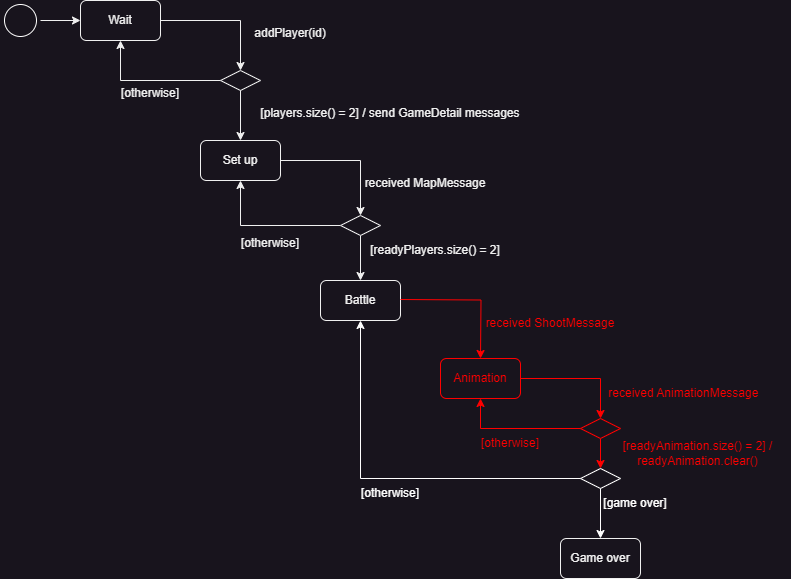

The diagram above was exported from draw.io. Its source (the exported page's mxGraphModel, read from the mxfile embedded in the PNG):
<mxGraphModel dx="1434" dy="836" grid="1" gridSize="10" guides="1" tooltips="1" connect="1" arrows="1" fold="1" page="1" pageScale="1" pageWidth="1100" pageHeight="850" background="none" math="0" shadow="0">
  <root>
    <mxCell id="0" />
    <mxCell id="1" parent="0" />
    <mxCell id="PvtSx2TE44ImXU76YJWu-1" value="" style="ellipse;html=1;shape=startState;rounded=1;shadow=0;comic=0;labelBackgroundColor=none;fontFamily=Verdana;fontSize=12;align=center;direction=south;strokeColor=#FFFFFF;fillColor=default;" parent="1" vertex="1">
      <mxGeometry x="120" y="122" width="40" height="40" as="geometry" />
    </mxCell>
    <mxCell id="PvtSx2TE44ImXU76YJWu-2" value="" style="endArrow=classic;html=1;rounded=0;" parent="1" edge="1">
      <mxGeometry width="50" height="50" relative="1" as="geometry">
        <mxPoint x="160" y="142" as="sourcePoint" />
        <mxPoint x="200" y="142" as="targetPoint" />
      </mxGeometry>
    </mxCell>
    <mxCell id="PvtSx2TE44ImXU76YJWu-3" value="Wait" style="rounded=1;whiteSpace=wrap;html=1;" parent="1" vertex="1">
      <mxGeometry x="200" y="122" width="80" height="40" as="geometry" />
    </mxCell>
    <mxCell id="PvtSx2TE44ImXU76YJWu-15" style="edgeStyle=orthogonalEdgeStyle;rounded=0;orthogonalLoop=1;jettySize=auto;html=1;exitX=1;exitY=0.5;exitDx=0;exitDy=0;entryX=0.5;entryY=0;entryDx=0;entryDy=0;" parent="1" source="PvtSx2TE44ImXU76YJWu-4" target="PvtSx2TE44ImXU76YJWu-13" edge="1">
      <mxGeometry relative="1" as="geometry" />
    </mxCell>
    <mxCell id="PvtSx2TE44ImXU76YJWu-4" value="Set up" style="rounded=1;whiteSpace=wrap;html=1;" parent="1" vertex="1">
      <mxGeometry x="320" y="262" width="80" height="40" as="geometry" />
    </mxCell>
    <mxCell id="PvtSx2TE44ImXU76YJWu-5" value="Battle" style="rounded=1;whiteSpace=wrap;html=1;" parent="1" vertex="1">
      <mxGeometry x="440" y="402" width="80" height="40" as="geometry" />
    </mxCell>
    <mxCell id="PvtSx2TE44ImXU76YJWu-6" value="Animation" style="rounded=1;whiteSpace=wrap;html=1;strokeColor=#FF0000;fontColor=#FF0000;" parent="1" vertex="1">
      <mxGeometry x="560" y="480" width="80" height="40" as="geometry" />
    </mxCell>
    <mxCell id="PvtSx2TE44ImXU76YJWu-7" value="Game over" style="rounded=1;whiteSpace=wrap;html=1;" parent="1" vertex="1">
      <mxGeometry x="680" y="660" width="80" height="40" as="geometry" />
    </mxCell>
    <mxCell id="PvtSx2TE44ImXU76YJWu-8" value="" style="rhombus;whiteSpace=wrap;html=1;" parent="1" vertex="1">
      <mxGeometry x="340" y="192" width="40" height="20" as="geometry" />
    </mxCell>
    <mxCell id="PvtSx2TE44ImXU76YJWu-9" value="" style="endArrow=classic;html=1;rounded=0;entryX=0.5;entryY=0;entryDx=0;entryDy=0;" parent="1" target="PvtSx2TE44ImXU76YJWu-8" edge="1">
      <mxGeometry width="50" height="50" relative="1" as="geometry">
        <mxPoint x="280" y="142" as="sourcePoint" />
        <mxPoint x="330" y="92" as="targetPoint" />
        <Array as="points">
          <mxPoint x="360" y="142" />
        </Array>
      </mxGeometry>
    </mxCell>
    <mxCell id="PvtSx2TE44ImXU76YJWu-10" value="" style="endArrow=classic;html=1;rounded=0;" parent="1" edge="1">
      <mxGeometry width="50" height="50" relative="1" as="geometry">
        <mxPoint x="360" y="212" as="sourcePoint" />
        <mxPoint x="360" y="262" as="targetPoint" />
      </mxGeometry>
    </mxCell>
    <mxCell id="PvtSx2TE44ImXU76YJWu-11" value="" style="endArrow=classic;html=1;rounded=0;entryX=0.5;entryY=1;entryDx=0;entryDy=0;exitX=0;exitY=0.5;exitDx=0;exitDy=0;" parent="1" source="PvtSx2TE44ImXU76YJWu-8" target="PvtSx2TE44ImXU76YJWu-3" edge="1">
      <mxGeometry width="50" height="50" relative="1" as="geometry">
        <mxPoint x="330" y="322" as="sourcePoint" />
        <mxPoint x="380" y="272" as="targetPoint" />
        <Array as="points">
          <mxPoint x="240" y="202" />
        </Array>
      </mxGeometry>
    </mxCell>
    <mxCell id="PvtSx2TE44ImXU76YJWu-16" style="edgeStyle=orthogonalEdgeStyle;rounded=0;orthogonalLoop=1;jettySize=auto;html=1;exitX=0.5;exitY=1;exitDx=0;exitDy=0;entryX=0.5;entryY=0;entryDx=0;entryDy=0;" parent="1" source="PvtSx2TE44ImXU76YJWu-13" target="PvtSx2TE44ImXU76YJWu-5" edge="1">
      <mxGeometry relative="1" as="geometry" />
    </mxCell>
    <mxCell id="PvtSx2TE44ImXU76YJWu-17" style="edgeStyle=orthogonalEdgeStyle;rounded=0;orthogonalLoop=1;jettySize=auto;html=1;exitX=0;exitY=0.5;exitDx=0;exitDy=0;entryX=0.5;entryY=1;entryDx=0;entryDy=0;" parent="1" source="PvtSx2TE44ImXU76YJWu-13" target="PvtSx2TE44ImXU76YJWu-4" edge="1">
      <mxGeometry relative="1" as="geometry" />
    </mxCell>
    <mxCell id="PvtSx2TE44ImXU76YJWu-13" value="" style="rhombus;whiteSpace=wrap;html=1;" parent="1" vertex="1">
      <mxGeometry x="460" y="337" width="40" height="20" as="geometry" />
    </mxCell>
    <mxCell id="PvtSx2TE44ImXU76YJWu-19" value="" style="rhombus;whiteSpace=wrap;html=1;strokeColor=#FFFFFF;" parent="1" vertex="1">
      <mxGeometry x="700" y="590" width="40" height="20" as="geometry" />
    </mxCell>
    <mxCell id="PvtSx2TE44ImXU76YJWu-20" style="edgeStyle=orthogonalEdgeStyle;rounded=0;orthogonalLoop=1;jettySize=auto;html=1;entryX=0.5;entryY=0;entryDx=0;entryDy=0;strokeColor=#FF0000;" parent="1" edge="1">
      <mxGeometry relative="1" as="geometry">
        <mxPoint x="520" y="421" as="sourcePoint" />
        <mxPoint x="600" y="480" as="targetPoint" />
      </mxGeometry>
    </mxCell>
    <mxCell id="PvtSx2TE44ImXU76YJWu-24" value="addPlayer(id)" style="text;html=1;align=center;verticalAlign=middle;whiteSpace=wrap;rounded=0;" parent="1" vertex="1">
      <mxGeometry x="370" y="140" width="80" height="30" as="geometry" />
    </mxCell>
    <mxCell id="PvtSx2TE44ImXU76YJWu-25" value="[players.size() = 2] / send GameDetail messages" style="text;html=1;align=center;verticalAlign=middle;whiteSpace=wrap;rounded=0;" parent="1" vertex="1">
      <mxGeometry x="370" y="220" width="280" height="30" as="geometry" />
    </mxCell>
    <mxCell id="PvtSx2TE44ImXU76YJWu-26" value="[otherwise]" style="text;html=1;align=center;verticalAlign=middle;whiteSpace=wrap;rounded=0;" parent="1" vertex="1">
      <mxGeometry x="240" y="200" width="60" height="30" as="geometry" />
    </mxCell>
    <mxCell id="PvtSx2TE44ImXU76YJWu-28" value="received MapMessage" style="text;html=1;align=center;verticalAlign=middle;whiteSpace=wrap;rounded=0;" parent="1" vertex="1">
      <mxGeometry x="480" y="290" width="130" height="30" as="geometry" />
    </mxCell>
    <mxCell id="PvtSx2TE44ImXU76YJWu-29" value="[readyPlayers.size() = 2]" style="text;html=1;align=center;verticalAlign=middle;whiteSpace=wrap;rounded=0;" parent="1" vertex="1">
      <mxGeometry x="480" y="357" width="150" height="30" as="geometry" />
    </mxCell>
    <mxCell id="PvtSx2TE44ImXU76YJWu-30" value="[otherwise]" style="text;html=1;align=center;verticalAlign=middle;whiteSpace=wrap;rounded=0;" parent="1" vertex="1">
      <mxGeometry x="360" y="350" width="60" height="30" as="geometry" />
    </mxCell>
    <mxCell id="PvtSx2TE44ImXU76YJWu-31" value="received ShootMessage" style="text;html=1;align=center;verticalAlign=middle;whiteSpace=wrap;rounded=0;fontColor=#FF0000;" parent="1" vertex="1">
      <mxGeometry x="600" y="430" width="140" height="30" as="geometry" />
    </mxCell>
    <mxCell id="PvtSx2TE44ImXU76YJWu-33" value="" style="endArrow=classic;html=1;rounded=0;exitX=0.5;exitY=1;exitDx=0;exitDy=0;entryX=0.5;entryY=0;entryDx=0;entryDy=0;strokeColor=#FFFFFF;" parent="1" source="PvtSx2TE44ImXU76YJWu-19" target="PvtSx2TE44ImXU76YJWu-7" edge="1">
      <mxGeometry width="50" height="50" relative="1" as="geometry">
        <mxPoint x="700" y="560" as="sourcePoint" />
        <mxPoint x="750" y="510" as="targetPoint" />
      </mxGeometry>
    </mxCell>
    <mxCell id="PvtSx2TE44ImXU76YJWu-34" value="" style="endArrow=classic;html=1;rounded=0;exitX=0;exitY=0.5;exitDx=0;exitDy=0;entryX=0.5;entryY=1;entryDx=0;entryDy=0;strokeColor=#FFFFFF;" parent="1" source="PvtSx2TE44ImXU76YJWu-19" target="PvtSx2TE44ImXU76YJWu-5" edge="1">
      <mxGeometry width="50" height="50" relative="1" as="geometry">
        <mxPoint x="700" y="560" as="sourcePoint" />
        <mxPoint x="750" y="510" as="targetPoint" />
        <Array as="points">
          <mxPoint x="480" y="600" />
        </Array>
      </mxGeometry>
    </mxCell>
    <mxCell id="PvtSx2TE44ImXU76YJWu-35" value="" style="endArrow=classic;html=1;rounded=0;entryX=0.5;entryY=0;entryDx=0;entryDy=0;strokeColor=#FF0000;" parent="1" target="PvtSx2TE44ImXU76YJWu-19" edge="1">
      <mxGeometry width="50" height="50" relative="1" as="geometry">
        <mxPoint x="720" y="560" as="sourcePoint" />
        <mxPoint x="750" y="510" as="targetPoint" />
      </mxGeometry>
    </mxCell>
    <mxCell id="PvtSx2TE44ImXU76YJWu-36" value="" style="rhombus;whiteSpace=wrap;html=1;strokeColor=#FF0000;" parent="1" vertex="1">
      <mxGeometry x="700" y="540" width="40" height="20" as="geometry" />
    </mxCell>
    <mxCell id="PvtSx2TE44ImXU76YJWu-37" value="" style="endArrow=classic;html=1;rounded=0;entryX=0.5;entryY=0;entryDx=0;entryDy=0;strokeColor=#FF0000;" parent="1" target="PvtSx2TE44ImXU76YJWu-36" edge="1">
      <mxGeometry width="50" height="50" relative="1" as="geometry">
        <mxPoint x="640" y="500" as="sourcePoint" />
        <mxPoint x="690" y="450" as="targetPoint" />
        <Array as="points">
          <mxPoint x="720" y="500" />
        </Array>
      </mxGeometry>
    </mxCell>
    <mxCell id="PvtSx2TE44ImXU76YJWu-38" value="" style="endArrow=classic;html=1;rounded=0;exitX=0;exitY=0.5;exitDx=0;exitDy=0;entryX=0.5;entryY=1;entryDx=0;entryDy=0;strokeColor=#FF0000;" parent="1" source="PvtSx2TE44ImXU76YJWu-36" target="PvtSx2TE44ImXU76YJWu-6" edge="1">
      <mxGeometry width="50" height="50" relative="1" as="geometry">
        <mxPoint x="700" y="560" as="sourcePoint" />
        <mxPoint x="750" y="510" as="targetPoint" />
        <Array as="points">
          <mxPoint x="600" y="550" />
        </Array>
      </mxGeometry>
    </mxCell>
    <mxCell id="PvtSx2TE44ImXU76YJWu-39" value="[game over]" style="text;html=1;align=center;verticalAlign=middle;whiteSpace=wrap;rounded=0;fontColor=#FFFFFF;" parent="1" vertex="1">
      <mxGeometry x="720" y="610" width="70" height="30" as="geometry" />
    </mxCell>
    <mxCell id="PvtSx2TE44ImXU76YJWu-40" value="[otherwise]" style="text;html=1;align=center;verticalAlign=middle;whiteSpace=wrap;rounded=0;fontColor=#FFFFFF;" parent="1" vertex="1">
      <mxGeometry x="480" y="600" width="60" height="30" as="geometry" />
    </mxCell>
    <mxCell id="PvtSx2TE44ImXU76YJWu-41" value="received AnimationMessage&amp;nbsp;" style="text;html=1;align=center;verticalAlign=middle;whiteSpace=wrap;rounded=0;fontColor=#FF0000;" parent="1" vertex="1">
      <mxGeometry x="720" y="500" width="170" height="30" as="geometry" />
    </mxCell>
    <mxCell id="PvtSx2TE44ImXU76YJWu-43" value="[readyAnimation.size() = 2] / readyAnimation.clear()" style="text;html=1;align=center;verticalAlign=middle;whiteSpace=wrap;rounded=0;fontColor=#FF0000;" parent="1" vertex="1">
      <mxGeometry x="725" y="560" width="185" height="30" as="geometry" />
    </mxCell>
    <mxCell id="PvtSx2TE44ImXU76YJWu-44" value="[otherwise]" style="text;html=1;align=center;verticalAlign=middle;whiteSpace=wrap;rounded=0;fontColor=#FF0000;" parent="1" vertex="1">
      <mxGeometry x="600" y="550" width="60" height="30" as="geometry" />
    </mxCell>
  </root>
</mxGraphModel>